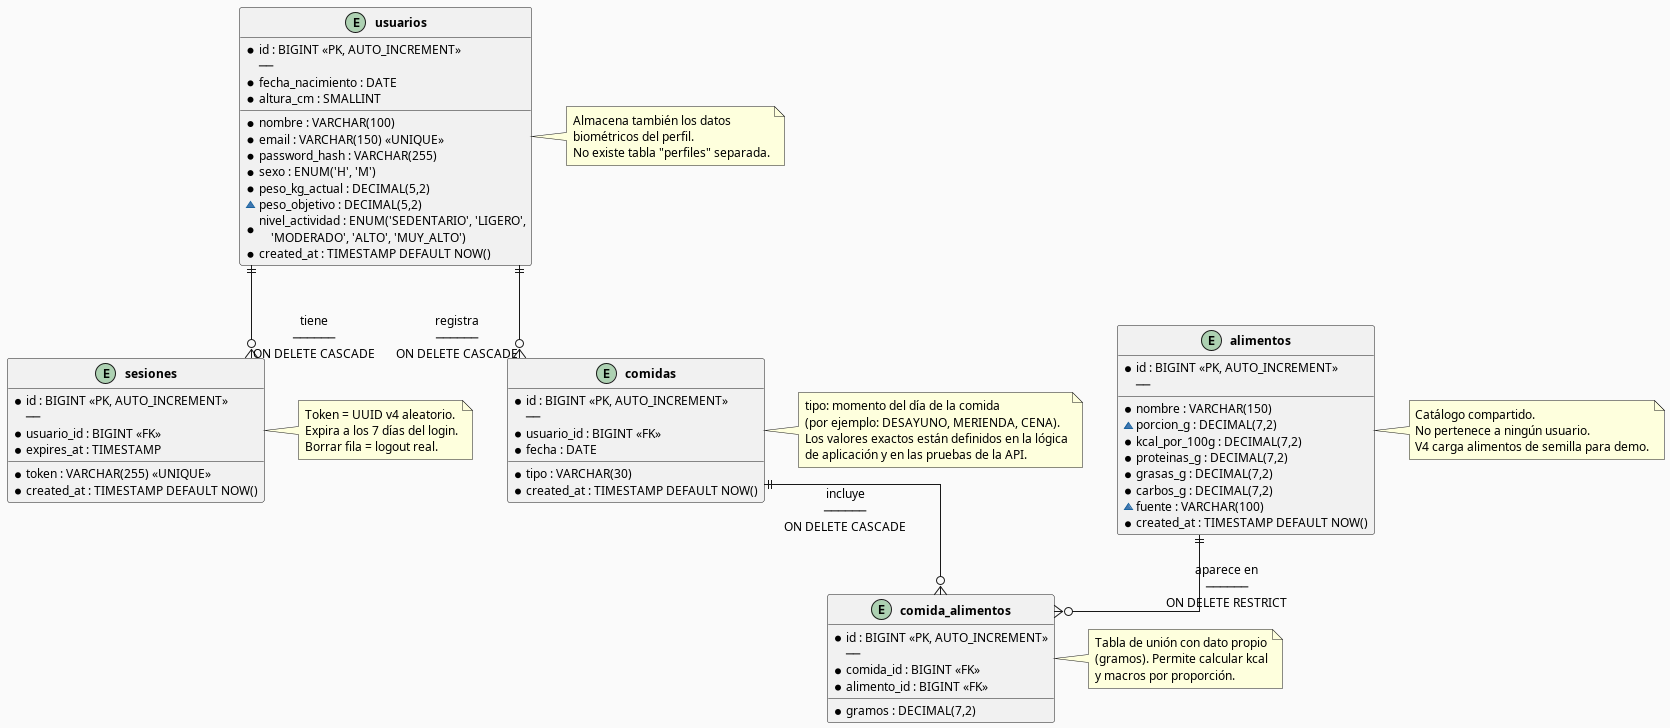

The diagram above was rendered by PlantUML. Its source (embedded in the PNG):
@startuml er-diagram

' ─────────────────────────────────────────────
' Estilo global
' ─────────────────────────────────────────────
skinparam backgroundColor #FAFAFA
skinparam defaultFontSize 12
skinparam defaultFontName Arial
skinparam linetype ortho

skinparam entity {
    BackgroundColor #EFF6FF
    BorderColor #2563EB
    FontColor #1E3A5F
}

' ─────────────────────────────────────────────
' Entidades
' ─────────────────────────────────────────────

entity "**usuarios**" as U {
    * id : BIGINT <<PK, AUTO_INCREMENT>>
    ──
    * nombre : VARCHAR(100)
    * email : VARCHAR(150) <<UNIQUE>>
    * password_hash : VARCHAR(255)
    * sexo : ENUM('H', 'M')
    * fecha_nacimiento : DATE
    * altura_cm : SMALLINT
    * peso_kg_actual : DECIMAL(5,2)
    ~ peso_objetivo : DECIMAL(5,2)
    * nivel_actividad : ENUM('SEDENTARIO', 'LIGERO',\n    'MODERADO', 'ALTO', 'MUY_ALTO')
    * created_at : TIMESTAMP DEFAULT NOW()
}

note right of U
  Almacena también los datos
  biométricos del perfil.
  No existe tabla "perfiles" separada.
end note

entity "**sesiones**" as S {
    * id : BIGINT <<PK, AUTO_INCREMENT>>
    ──
    * usuario_id : BIGINT <<FK>>
    * token : VARCHAR(255) <<UNIQUE>>
    * created_at : TIMESTAMP DEFAULT NOW()
    * expires_at : TIMESTAMP
}

note right of S
  Token = UUID v4 aleatorio.
  Expira a los 7 días del login.
  Borrar fila = logout real.
end note

entity "**alimentos**" as A {
    * id : BIGINT <<PK, AUTO_INCREMENT>>
    ──
    * nombre : VARCHAR(150)
    ~ porcion_g : DECIMAL(7,2)
    * kcal_por_100g : DECIMAL(7,2)
    * proteinas_g : DECIMAL(7,2)
    * grasas_g : DECIMAL(7,2)
    * carbos_g : DECIMAL(7,2)
    ~ fuente : VARCHAR(100)
    * created_at : TIMESTAMP DEFAULT NOW()
}

note right of A
  Catálogo compartido.
  No pertenece a ningún usuario.
  V4 carga alimentos de semilla para demo.
end note

entity "**comidas**" as C {
    * id : BIGINT <<PK, AUTO_INCREMENT>>
    ──
    * usuario_id : BIGINT <<FK>>
    * fecha : DATE
    * tipo : VARCHAR(30)
    * created_at : TIMESTAMP DEFAULT NOW()
}

note right of C
  tipo: momento del día de la comida
  (por ejemplo: DESAYUNO, MERIENDA, CENA).
  Los valores exactos están definidos en la lógica
  de aplicación y en las pruebas de la API.
end note

entity "**comida_alimentos**" as CA {
    * id : BIGINT <<PK, AUTO_INCREMENT>>
    ──
    * comida_id : BIGINT <<FK>>
    * alimento_id : BIGINT <<FK>>
    * gramos : DECIMAL(7,2)
}

note right of CA
  Tabla de unión con dato propio
  (gramos). Permite calcular kcal
  y macros por proporción.
end note

' ─────────────────────────────────────────────
' Relaciones
' ─────────────────────────────────────────────

U ||--o{ S : "tiene\n──────\nON DELETE CASCADE"
U ||--o{ C : "registra\n──────\nON DELETE CASCADE"
C ||--o{ CA : "incluye\n──────\nON DELETE CASCADE"
A ||--o{ CA : "aparece en\n──────\nON DELETE RESTRICT"

@enduml